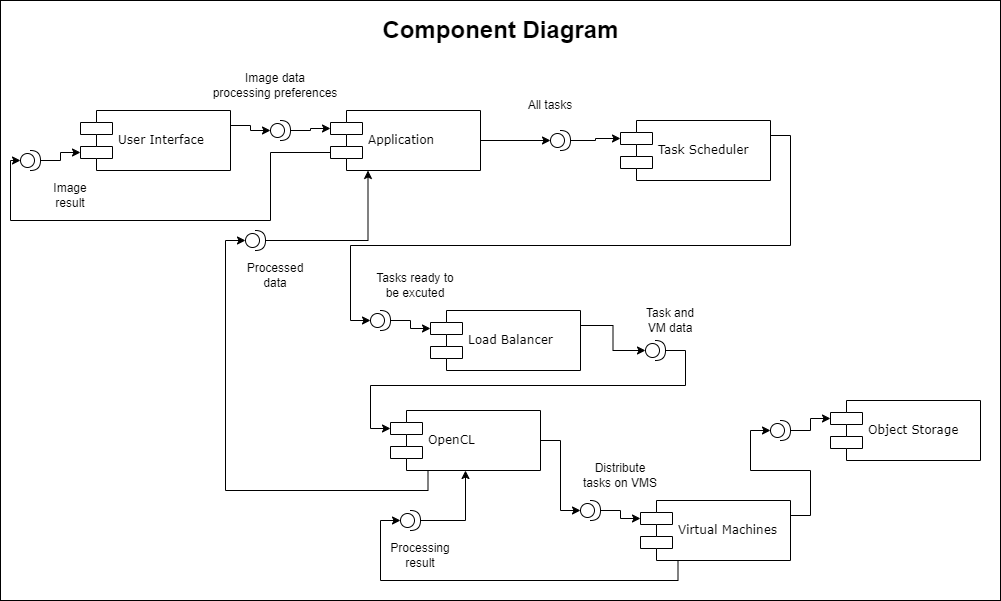

The diagram above was exported from draw.io. Its source (the exported page's mxGraphModel, read from the mxfile embedded in the PNG):
<mxGraphModel dx="1036" dy="620" grid="1" gridSize="10" guides="1" tooltips="1" connect="1" arrows="1" fold="1" page="1" pageScale="1" pageWidth="1100" pageHeight="850" background="none" math="0" shadow="0">
  <root>
    <mxCell id="0" />
    <mxCell id="1" parent="0" />
    <mxCell id="qOXkyrbJB-ge46-_S_IK-10" value="" style="rounded=0;whiteSpace=wrap;html=1;fillColor=none;" vertex="1" parent="1">
      <mxGeometry y="20" width="1000" height="600" as="geometry" />
    </mxCell>
    <mxCell id="QaF8233JX2JtyZmjWtuT-1" value="User Interface" style="shape=component;align=left;spacingLeft=36;rounded=0;shadow=0;comic=0;labelBackgroundColor=none;strokeWidth=1;fontFamily=Verdana;fontSize=12;html=1;fillColor=none;strokeColor=#000000;fontColor=#000000;" parent="1" vertex="1">
      <mxGeometry x="80" y="130" width="150" height="60" as="geometry" />
    </mxCell>
    <mxCell id="QaF8233JX2JtyZmjWtuT-3" value="Task Scheduler" style="shape=component;align=left;spacingLeft=36;rounded=0;shadow=0;comic=0;labelBackgroundColor=none;strokeWidth=1;fontFamily=Verdana;fontSize=12;html=1;fillColor=none;strokeColor=#000000;fontColor=#000000;" parent="1" vertex="1">
      <mxGeometry x="620" y="140" width="150" height="60" as="geometry" />
    </mxCell>
    <mxCell id="QaF8233JX2JtyZmjWtuT-5" value="Virtual Machines" style="shape=component;align=left;spacingLeft=36;rounded=0;shadow=0;comic=0;labelBackgroundColor=none;strokeWidth=1;fontFamily=Verdana;fontSize=12;html=1;fillColor=none;strokeColor=#000000;fontColor=#000000;" parent="1" vertex="1">
      <mxGeometry x="640" y="520" width="150" height="60" as="geometry" />
    </mxCell>
    <mxCell id="QaF8233JX2JtyZmjWtuT-6" value="Load Balancer" style="shape=component;align=left;spacingLeft=36;rounded=0;shadow=0;comic=0;labelBackgroundColor=none;strokeWidth=1;fontFamily=Verdana;fontSize=12;html=1;fillColor=none;strokeColor=#000000;fontColor=#000000;" parent="1" vertex="1">
      <mxGeometry x="430" y="330" width="150" height="60" as="geometry" />
    </mxCell>
    <mxCell id="QaF8233JX2JtyZmjWtuT-7" value="Object Storage" style="shape=component;align=left;spacingLeft=36;rounded=0;shadow=0;comic=0;labelBackgroundColor=none;strokeWidth=1;fontFamily=Verdana;fontSize=12;html=1;fillColor=none;strokeColor=#000000;fontColor=#000000;" parent="1" vertex="1">
      <mxGeometry x="830" y="420" width="150" height="60" as="geometry" />
    </mxCell>
    <mxCell id="QaF8233JX2JtyZmjWtuT-8" value="Application" style="shape=component;align=left;spacingLeft=36;rounded=0;shadow=0;comic=0;labelBackgroundColor=none;strokeWidth=1;fontFamily=Verdana;fontSize=12;html=1;fillColor=none;strokeColor=#000000;fontColor=#000000;" parent="1" vertex="1">
      <mxGeometry x="330" y="130" width="150" height="60" as="geometry" />
    </mxCell>
    <mxCell id="QaF8233JX2JtyZmjWtuT-13" style="edgeStyle=orthogonalEdgeStyle;rounded=0;orthogonalLoop=1;jettySize=auto;html=1;exitX=1;exitY=0.5;exitDx=0;exitDy=0;exitPerimeter=0;entryX=0;entryY=0.3;entryDx=0;entryDy=0;strokeColor=#000000;" parent="1" source="QaF8233JX2JtyZmjWtuT-12" target="QaF8233JX2JtyZmjWtuT-8" edge="1">
      <mxGeometry relative="1" as="geometry" />
    </mxCell>
    <mxCell id="QaF8233JX2JtyZmjWtuT-12" value="" style="shape=providedRequiredInterface;html=1;verticalLabelPosition=bottom;sketch=0;strokeColor=#000000;fillColor=none;" parent="1" vertex="1">
      <mxGeometry x="270" y="140" width="20" height="20" as="geometry" />
    </mxCell>
    <mxCell id="QaF8233JX2JtyZmjWtuT-14" style="edgeStyle=orthogonalEdgeStyle;rounded=0;orthogonalLoop=1;jettySize=auto;html=1;exitX=1;exitY=0.25;exitDx=0;exitDy=0;entryX=0;entryY=0.5;entryDx=0;entryDy=0;entryPerimeter=0;strokeColor=#000000;" parent="1" source="QaF8233JX2JtyZmjWtuT-1" target="QaF8233JX2JtyZmjWtuT-12" edge="1">
      <mxGeometry relative="1" as="geometry" />
    </mxCell>
    <mxCell id="QaF8233JX2JtyZmjWtuT-19" style="edgeStyle=orthogonalEdgeStyle;rounded=0;orthogonalLoop=1;jettySize=auto;html=1;exitX=1;exitY=0.5;exitDx=0;exitDy=0;exitPerimeter=0;entryX=0;entryY=0.3;entryDx=0;entryDy=0;strokeColor=#000000;" parent="1" source="QaF8233JX2JtyZmjWtuT-18" target="QaF8233JX2JtyZmjWtuT-3" edge="1">
      <mxGeometry relative="1" as="geometry" />
    </mxCell>
    <mxCell id="QaF8233JX2JtyZmjWtuT-18" value="" style="shape=providedRequiredInterface;html=1;verticalLabelPosition=bottom;sketch=0;strokeColor=#000000;fillColor=none;" parent="1" vertex="1">
      <mxGeometry x="550" y="150" width="20" height="20" as="geometry" />
    </mxCell>
    <mxCell id="QaF8233JX2JtyZmjWtuT-20" style="edgeStyle=orthogonalEdgeStyle;rounded=0;orthogonalLoop=1;jettySize=auto;html=1;exitX=1;exitY=0.5;exitDx=0;exitDy=0;entryX=0;entryY=0.5;entryDx=0;entryDy=0;entryPerimeter=0;strokeColor=#000000;" parent="1" source="QaF8233JX2JtyZmjWtuT-8" target="QaF8233JX2JtyZmjWtuT-18" edge="1">
      <mxGeometry relative="1" as="geometry" />
    </mxCell>
    <mxCell id="QaF8233JX2JtyZmjWtuT-21" value="" style="shape=providedRequiredInterface;html=1;verticalLabelPosition=bottom;sketch=0;strokeColor=#000000;fillColor=none;" parent="1" vertex="1">
      <mxGeometry x="370" y="330" width="20" height="20" as="geometry" />
    </mxCell>
    <mxCell id="QaF8233JX2JtyZmjWtuT-22" style="edgeStyle=orthogonalEdgeStyle;rounded=0;orthogonalLoop=1;jettySize=auto;html=1;exitX=1;exitY=0.5;exitDx=0;exitDy=0;entryX=0;entryY=0.3;entryDx=0;entryDy=0;strokeColor=#000000;exitPerimeter=0;" parent="1" source="QaF8233JX2JtyZmjWtuT-21" target="QaF8233JX2JtyZmjWtuT-6" edge="1">
      <mxGeometry relative="1" as="geometry">
        <mxPoint x="430" y="260" as="sourcePoint" />
        <mxPoint x="500" y="260" as="targetPoint" />
      </mxGeometry>
    </mxCell>
    <mxCell id="QaF8233JX2JtyZmjWtuT-23" style="edgeStyle=orthogonalEdgeStyle;rounded=0;orthogonalLoop=1;jettySize=auto;html=1;exitX=1;exitY=0.25;exitDx=0;exitDy=0;entryX=0;entryY=0.5;entryDx=0;entryDy=0;entryPerimeter=0;strokeColor=#000000;" parent="1" source="QaF8233JX2JtyZmjWtuT-3" target="QaF8233JX2JtyZmjWtuT-21" edge="1">
      <mxGeometry relative="1" as="geometry">
        <mxPoint x="500" y="180" as="sourcePoint" />
        <mxPoint x="570" y="180" as="targetPoint" />
      </mxGeometry>
    </mxCell>
    <mxCell id="QaF8233JX2JtyZmjWtuT-24" value="" style="shape=providedRequiredInterface;html=1;verticalLabelPosition=bottom;sketch=0;strokeColor=#000000;fillColor=none;" parent="1" vertex="1">
      <mxGeometry x="645" y="360" width="20" height="20" as="geometry" />
    </mxCell>
    <mxCell id="QaF8233JX2JtyZmjWtuT-26" style="edgeStyle=orthogonalEdgeStyle;rounded=0;orthogonalLoop=1;jettySize=auto;html=1;exitX=1;exitY=0.25;exitDx=0;exitDy=0;entryX=0;entryY=0.5;entryDx=0;entryDy=0;strokeColor=#000000;entryPerimeter=0;" parent="1" source="QaF8233JX2JtyZmjWtuT-6" target="QaF8233JX2JtyZmjWtuT-24" edge="1">
      <mxGeometry relative="1" as="geometry">
        <mxPoint x="540" y="390" as="sourcePoint" />
        <mxPoint x="580" y="408" as="targetPoint" />
      </mxGeometry>
    </mxCell>
    <mxCell id="QaF8233JX2JtyZmjWtuT-27" value="" style="shape=providedRequiredInterface;html=1;verticalLabelPosition=bottom;sketch=0;strokeColor=#000000;fillColor=none;" parent="1" vertex="1">
      <mxGeometry x="770" y="440" width="20" height="20" as="geometry" />
    </mxCell>
    <mxCell id="QaF8233JX2JtyZmjWtuT-28" style="edgeStyle=orthogonalEdgeStyle;rounded=0;orthogonalLoop=1;jettySize=auto;html=1;exitX=1;exitY=0.25;exitDx=0;exitDy=0;entryX=0;entryY=0.5;entryDx=0;entryDy=0;strokeColor=#000000;entryPerimeter=0;" parent="1" source="QaF8233JX2JtyZmjWtuT-5" target="QaF8233JX2JtyZmjWtuT-27" edge="1">
      <mxGeometry relative="1" as="geometry">
        <mxPoint x="390" y="570" as="sourcePoint" />
        <mxPoint x="445" y="568" as="targetPoint" />
      </mxGeometry>
    </mxCell>
    <mxCell id="QaF8233JX2JtyZmjWtuT-29" style="edgeStyle=orthogonalEdgeStyle;rounded=0;orthogonalLoop=1;jettySize=auto;html=1;exitX=1;exitY=0.5;exitDx=0;exitDy=0;entryX=0;entryY=0.3;entryDx=0;entryDy=0;strokeColor=#000000;exitPerimeter=0;" parent="1" source="QaF8233JX2JtyZmjWtuT-27" target="QaF8233JX2JtyZmjWtuT-7" edge="1">
      <mxGeometry relative="1" as="geometry">
        <mxPoint x="530" y="340" as="sourcePoint" />
        <mxPoint x="585" y="338" as="targetPoint" />
      </mxGeometry>
    </mxCell>
    <mxCell id="QaF8233JX2JtyZmjWtuT-30" value="" style="shape=providedRequiredInterface;html=1;verticalLabelPosition=bottom;sketch=0;strokeColor=#000000;fillColor=none;" parent="1" vertex="1">
      <mxGeometry x="400" y="530" width="20" height="20" as="geometry" />
    </mxCell>
    <mxCell id="QaF8233JX2JtyZmjWtuT-31" style="edgeStyle=orthogonalEdgeStyle;rounded=0;orthogonalLoop=1;jettySize=auto;html=1;exitX=1;exitY=0.5;exitDx=0;exitDy=0;entryX=0.5;entryY=1;entryDx=0;entryDy=0;strokeColor=#000000;exitPerimeter=0;" parent="1" source="QaF8233JX2JtyZmjWtuT-30" target="QaF8233JX2JtyZmjWtuT-33" edge="1">
      <mxGeometry relative="1" as="geometry">
        <mxPoint x="160" y="265" as="sourcePoint" />
        <mxPoint x="230" y="290" as="targetPoint" />
      </mxGeometry>
    </mxCell>
    <mxCell id="QaF8233JX2JtyZmjWtuT-32" style="edgeStyle=orthogonalEdgeStyle;rounded=0;orthogonalLoop=1;jettySize=auto;html=1;exitX=0.25;exitY=1;exitDx=0;exitDy=0;strokeColor=#000000;entryX=0;entryY=0.5;entryDx=0;entryDy=0;entryPerimeter=0;" parent="1" source="QaF8233JX2JtyZmjWtuT-5" target="QaF8233JX2JtyZmjWtuT-30" edge="1">
      <mxGeometry relative="1" as="geometry">
        <mxPoint x="160" y="265" as="sourcePoint" />
        <mxPoint x="200" y="350" as="targetPoint" />
      </mxGeometry>
    </mxCell>
    <mxCell id="QaF8233JX2JtyZmjWtuT-33" value="OpenCL" style="shape=component;align=left;spacingLeft=36;rounded=0;shadow=0;comic=0;labelBackgroundColor=none;strokeWidth=1;fontFamily=Verdana;fontSize=12;html=1;fillColor=none;strokeColor=#000000;fontColor=#000000;" parent="1" vertex="1">
      <mxGeometry x="390" y="430" width="150" height="60" as="geometry" />
    </mxCell>
    <mxCell id="QaF8233JX2JtyZmjWtuT-34" style="edgeStyle=orthogonalEdgeStyle;rounded=0;orthogonalLoop=1;jettySize=auto;html=1;exitX=1;exitY=0.5;exitDx=0;exitDy=0;entryX=0;entryY=0.3;entryDx=0;entryDy=0;strokeColor=#000000;exitPerimeter=0;" parent="1" source="QaF8233JX2JtyZmjWtuT-24" target="QaF8233JX2JtyZmjWtuT-33" edge="1">
      <mxGeometry relative="1" as="geometry">
        <mxPoint x="160" y="265" as="sourcePoint" />
        <mxPoint x="220" y="250" as="targetPoint" />
      </mxGeometry>
    </mxCell>
    <mxCell id="QaF8233JX2JtyZmjWtuT-35" value="" style="shape=providedRequiredInterface;html=1;verticalLabelPosition=bottom;sketch=0;strokeColor=#000000;fillColor=none;" parent="1" vertex="1">
      <mxGeometry x="580" y="520" width="20" height="20" as="geometry" />
    </mxCell>
    <mxCell id="QaF8233JX2JtyZmjWtuT-36" style="edgeStyle=orthogonalEdgeStyle;rounded=0;orthogonalLoop=1;jettySize=auto;html=1;exitX=1;exitY=0.5;exitDx=0;exitDy=0;entryX=0;entryY=0.3;entryDx=0;entryDy=0;strokeColor=#000000;exitPerimeter=0;" parent="1" source="QaF8233JX2JtyZmjWtuT-35" target="QaF8233JX2JtyZmjWtuT-5" edge="1">
      <mxGeometry relative="1" as="geometry">
        <mxPoint x="675" y="380" as="sourcePoint" />
        <mxPoint x="400" y="458" as="targetPoint" />
      </mxGeometry>
    </mxCell>
    <mxCell id="QaF8233JX2JtyZmjWtuT-37" style="edgeStyle=orthogonalEdgeStyle;rounded=0;orthogonalLoop=1;jettySize=auto;html=1;exitX=1;exitY=0.5;exitDx=0;exitDy=0;entryX=0;entryY=0.5;entryDx=0;entryDy=0;strokeColor=#000000;entryPerimeter=0;" parent="1" source="QaF8233JX2JtyZmjWtuT-33" target="QaF8233JX2JtyZmjWtuT-35" edge="1">
      <mxGeometry relative="1" as="geometry">
        <mxPoint x="485" y="580" as="sourcePoint" />
        <mxPoint x="530" y="588" as="targetPoint" />
      </mxGeometry>
    </mxCell>
    <mxCell id="QaF8233JX2JtyZmjWtuT-38" value="" style="shape=providedRequiredInterface;html=1;verticalLabelPosition=bottom;sketch=0;strokeColor=#000000;fillColor=none;" parent="1" vertex="1">
      <mxGeometry x="245" y="250" width="20" height="20" as="geometry" />
    </mxCell>
    <mxCell id="QaF8233JX2JtyZmjWtuT-39" style="edgeStyle=orthogonalEdgeStyle;rounded=0;orthogonalLoop=1;jettySize=auto;html=1;exitX=1;exitY=0.5;exitDx=0;exitDy=0;entryX=0.25;entryY=1;entryDx=0;entryDy=0;strokeColor=#000000;exitPerimeter=0;" parent="1" source="QaF8233JX2JtyZmjWtuT-38" target="QaF8233JX2JtyZmjWtuT-8" edge="1">
      <mxGeometry relative="1" as="geometry">
        <mxPoint x="490" y="460" as="sourcePoint" />
        <mxPoint x="535" y="410" as="targetPoint" />
      </mxGeometry>
    </mxCell>
    <mxCell id="QaF8233JX2JtyZmjWtuT-40" style="edgeStyle=orthogonalEdgeStyle;rounded=0;orthogonalLoop=1;jettySize=auto;html=1;exitX=0.25;exitY=1;exitDx=0;exitDy=0;entryX=0;entryY=0.5;entryDx=0;entryDy=0;strokeColor=#000000;entryPerimeter=0;" parent="1" source="QaF8233JX2JtyZmjWtuT-33" target="QaF8233JX2JtyZmjWtuT-38" edge="1">
      <mxGeometry relative="1" as="geometry">
        <mxPoint x="330" y="270" as="sourcePoint" />
        <mxPoint x="378" y="200" as="targetPoint" />
      </mxGeometry>
    </mxCell>
    <mxCell id="QaF8233JX2JtyZmjWtuT-42" value="Processed data" style="text;html=1;strokeColor=none;fillColor=none;align=center;verticalAlign=middle;whiteSpace=wrap;rounded=0;" parent="1" vertex="1">
      <mxGeometry x="245" y="280" width="60" height="30" as="geometry" />
    </mxCell>
    <mxCell id="QaF8233JX2JtyZmjWtuT-41" value="Component Diagram" style="text;strokeColor=none;fillColor=none;html=1;fontSize=24;fontStyle=1;verticalAlign=middle;align=center;" parent="1" vertex="1">
      <mxGeometry x="350" y="30" width="300" height="40" as="geometry" />
    </mxCell>
    <mxCell id="QaF8233JX2JtyZmjWtuT-43" value="Image data&lt;br&gt;processing preferences" style="text;html=1;strokeColor=none;fillColor=none;align=center;verticalAlign=middle;whiteSpace=wrap;rounded=0;" parent="1" vertex="1">
      <mxGeometry x="210" y="90" width="130" height="30" as="geometry" />
    </mxCell>
    <mxCell id="qOXkyrbJB-ge46-_S_IK-1" value="Tasks ready to be excuted" style="text;html=1;strokeColor=none;fillColor=none;align=center;verticalAlign=middle;whiteSpace=wrap;rounded=0;" vertex="1" parent="1">
      <mxGeometry x="370" y="290" width="90" height="30" as="geometry" />
    </mxCell>
    <mxCell id="qOXkyrbJB-ge46-_S_IK-2" value="Task and VM data" style="text;html=1;strokeColor=none;fillColor=none;align=center;verticalAlign=middle;whiteSpace=wrap;rounded=0;" vertex="1" parent="1">
      <mxGeometry x="640" y="325" width="60" height="30" as="geometry" />
    </mxCell>
    <mxCell id="qOXkyrbJB-ge46-_S_IK-3" value="Distribute tasks on VMS" style="text;html=1;strokeColor=none;fillColor=none;align=center;verticalAlign=middle;whiteSpace=wrap;rounded=0;" vertex="1" parent="1">
      <mxGeometry x="580" y="480" width="80" height="30" as="geometry" />
    </mxCell>
    <mxCell id="qOXkyrbJB-ge46-_S_IK-4" value="Processing result" style="text;html=1;strokeColor=none;fillColor=none;align=center;verticalAlign=middle;whiteSpace=wrap;rounded=0;" vertex="1" parent="1">
      <mxGeometry x="390" y="560" width="60" height="30" as="geometry" />
    </mxCell>
    <mxCell id="qOXkyrbJB-ge46-_S_IK-6" style="edgeStyle=orthogonalEdgeStyle;rounded=0;orthogonalLoop=1;jettySize=auto;html=1;exitX=1;exitY=0.5;exitDx=0;exitDy=0;exitPerimeter=0;entryX=0;entryY=0.7;entryDx=0;entryDy=0;" edge="1" parent="1" source="qOXkyrbJB-ge46-_S_IK-5" target="QaF8233JX2JtyZmjWtuT-1">
      <mxGeometry relative="1" as="geometry" />
    </mxCell>
    <mxCell id="qOXkyrbJB-ge46-_S_IK-5" value="" style="shape=providedRequiredInterface;html=1;verticalLabelPosition=bottom;sketch=0;strokeColor=#000000;fillColor=none;" vertex="1" parent="1">
      <mxGeometry x="20" y="170" width="20" height="20" as="geometry" />
    </mxCell>
    <mxCell id="qOXkyrbJB-ge46-_S_IK-7" style="edgeStyle=orthogonalEdgeStyle;rounded=0;orthogonalLoop=1;jettySize=auto;html=1;exitX=0;exitY=0.7;exitDx=0;exitDy=0;entryX=0;entryY=0.5;entryDx=0;entryDy=0;entryPerimeter=0;" edge="1" parent="1" source="QaF8233JX2JtyZmjWtuT-8" target="qOXkyrbJB-ge46-_S_IK-5">
      <mxGeometry relative="1" as="geometry">
        <Array as="points">
          <mxPoint x="270" y="172" />
          <mxPoint x="270" y="240" />
          <mxPoint x="10" y="240" />
          <mxPoint x="10" y="180" />
        </Array>
      </mxGeometry>
    </mxCell>
    <mxCell id="qOXkyrbJB-ge46-_S_IK-8" value="Image result" style="text;html=1;strokeColor=none;fillColor=none;align=center;verticalAlign=middle;whiteSpace=wrap;rounded=0;" vertex="1" parent="1">
      <mxGeometry x="40" y="200" width="60" height="30" as="geometry" />
    </mxCell>
    <mxCell id="qOXkyrbJB-ge46-_S_IK-9" value="All tasks" style="text;html=1;strokeColor=none;fillColor=none;align=center;verticalAlign=middle;whiteSpace=wrap;rounded=0;" vertex="1" parent="1">
      <mxGeometry x="520" y="110" width="60" height="30" as="geometry" />
    </mxCell>
  </root>
</mxGraphModel>